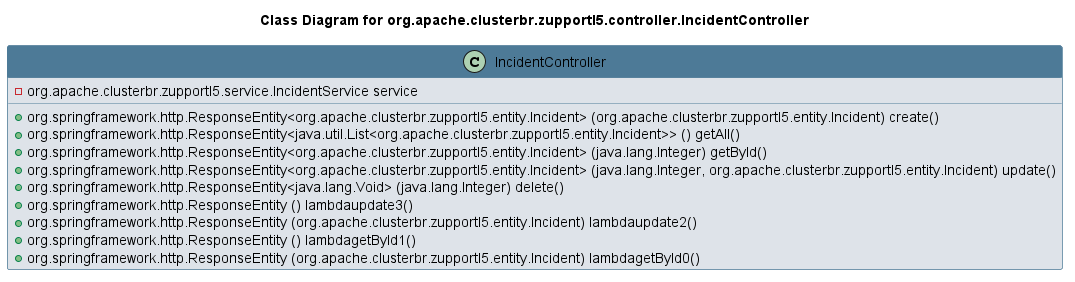

The diagram above was rendered by PlantUML. Its source (embedded in the PNG):
@startuml 
skinparam class { 
 BackgroundColor #DEE3E9 
 ArrowColor #4D7A97 
 BorderColor #4D7A97 
}
left to right direction 
title Class Diagram for org.apache.clusterbr.zupportl5.controller.IncidentController
skinparam titleBackgroundColor White
skinparam classHeaderBackgroundColor #4D7A97 
skinparam stereotypeCBackgroundColor #F8981D 

class IncidentController {
 - org.apache.clusterbr.zupportl5.service.IncidentService service
 + org.springframework.http.ResponseEntity<org.apache.clusterbr.zupportl5.entity.Incident> (org.apache.clusterbr.zupportl5.entity.Incident) create()
 + org.springframework.http.ResponseEntity<java.util.List<org.apache.clusterbr.zupportl5.entity.Incident>> () getAll()
 + org.springframework.http.ResponseEntity<org.apache.clusterbr.zupportl5.entity.Incident> (java.lang.Integer) getById()
 + org.springframework.http.ResponseEntity<org.apache.clusterbr.zupportl5.entity.Incident> (java.lang.Integer, org.apache.clusterbr.zupportl5.entity.Incident) update()
 + org.springframework.http.ResponseEntity<java.lang.Void> (java.lang.Integer) delete()
 + org.springframework.http.ResponseEntity () lambdaupdate3()
 + org.springframework.http.ResponseEntity (org.apache.clusterbr.zupportl5.entity.Incident) lambdaupdate2()
 + org.springframework.http.ResponseEntity () lambdagetById1()
 + org.springframework.http.ResponseEntity (org.apache.clusterbr.zupportl5.entity.Incident) lambdagetById0()
}
@enduml